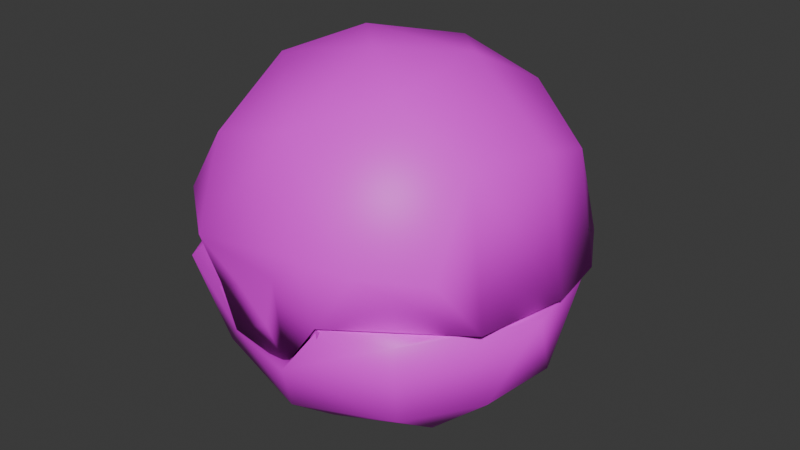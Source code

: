 # Source: item.blend  (saved by Blender 4.2.66; exported with 4.5.12 LTS)
import bpy
from mathutils import Matrix  # noqa: F401  (used for matrix-valued properties, if any)

bpy.ops.wm.read_factory_settings(use_empty=True)
scene = bpy.context.scene
scene.name = 'HealBall'

# ---- images (referenced by path relative to the original .blend; pixels are not part of the script)
import os
ASSET_DIR = os.environ.get("B2B_ASSET_DIR", "")  # directory of the original .blend (textures are referenced by path, not embedded)
HERE = os.path.dirname(os.path.abspath(__file__))  # packed textures are extracted next to this script under _unpacked/

def load_image(name, relpath, width, height, colorspace="sRGB"):
    """Load a texture the original file referenced (path relative to the .blend, or extracted next to this script)."""
    p = next((c for c in (os.path.join(HERE, relpath), os.path.join(ASSET_DIR, relpath)) if relpath and os.path.exists(c)), "")
    if p:
        img = bpy.data.images.load(p, check_existing=True)
        img.name = name
    else:  # same state as the original file: an image datablock whose file is absent (Cycles renders it pink)
        img = bpy.data.images.new(name, width, height)
        img.source = "FILE"
        img.filepath = "//" + (relpath or name)
    img.colorspace_settings.name = colorspace
    return img
img_it_ball_22_body1_png_001 = load_image('it_ball_22_Body1.png.001', 'it_ball_22_Body1.png', 1024, 1024, 'sRGB')

# ---- materials (node trees are filled in below, after node groups)
mat_item_material = bpy.data.materials.new('Item_Material')
mat_item_material.diffuse_color = (0.9626, 0.8825, 0.7174, 1.0)

# ---- material node trees
mat_item_material.use_nodes = True; mat_item_material.node_tree.nodes.clear()
_N = mat_item_material.node_tree.nodes; _L = mat_item_material.node_tree.links
n0 = _N.new('ShaderNodeBsdfPrincipled'); n0.name = 'Principled BSDF'; n0.location = (10, 300)
n1 = _N.new('ShaderNodeOutputMaterial'); n1.name = 'Material Output'; n1.location = (300, 300)
n2 = _N.new('ShaderNodeTexImage'); n2.name = 'Image Texture'; n2.location = (-280, 240)
n2.image = img_it_ball_22_body1_png_001
_L.new(n0.outputs[0], n1.inputs[0])
_L.new(n2.outputs[0], n0.inputs[0])
n1.is_active_output = True

# ---- world
world_world = bpy.data.worlds.new('World'); scene.world = world_world
world_world.use_nodes = True; world_world.node_tree.nodes.clear()
_N = world_world.node_tree.nodes; _L = world_world.node_tree.links
n0 = _N.new('ShaderNodeOutputWorld'); n0.name = 'World Output'; n0.location = (300, 300)
n1 = _N.new('ShaderNodeBackground'); n1.name = 'Background'; n1.location = (10, 300)
n1.inputs[0].default_value = (0.05088, 0.05088, 0.05088, 1.0)
_L.new(n1.outputs[0], n0.inputs[0])
n0.is_active_output = True
world_world.color = (0.05088, 0.05088, 0.05088)
world_world.sun_shadow_jitter_overblur = 0.0

# ---- meshes
me_healball = bpy.data.meshes.new('HealBall')
me_healball.from_pydata([(0.8186, -2.656, 2.518), (0.9415, -2.648, 2.824), (0.4959, -2.684, 2.827), (0.9031, -2.641, 2.838), (-0.9682, -2.669, 2.826), (0.4959, -2.684, 2.827), (1.922, -2.348, 2.819), (0.3672, -2.825, 2.066), (3.022, -0.5603, 2.821), (1.675, -1.951, 1.311), (2.742, 0.9888, 2.836), (2.009, 2.344, 2.826), (2.409, -0.8468, 1.331), (2.54, 0.4838, 1.312), (1.317, -0.6949, 0.3103), (-0.01836, -2.309, 1.026), (0.04174, 3.09, 2.825), (-1.662, -1.933, 1.286), (-0.07267, -1.384, 0.2829), (-1.115, -0.8038, 0.2927), (1.645, 2.007, 1.314), (-0.2713, 0.00218, -0.03464), (1.113, 1.034, 0.3481), (0.8408, 0.05943, 0.06257), (-0.01875, 2.599, 1.315), (-1.945, 2.398, 2.826), (-1.29, 2.227, 1.336), (-3.036, -0.478, 2.822), (-2.245, 1.292, 1.313), (-0.2823, 1.432, 0.3167), (-1.365, 0.4808, 0.3153), (-2.54, -0.4498, 1.31), (-0.6445, -2.673, 2.194), (-0.9184, -2.645, 2.836), (-1.967, -2.317, 2.817), (0.738, -2.818, 3.892), (-1.527, -2.003, 4.801), (1.047, -1.239, 5.642), (-0.01647, -2.159, 5.215), (1.48, -2.587, 3.781), (2.289, -1.925, 3.671), (2.159, -1.059, 4.981), (2.483, 0.2639, 4.832), (0.1361, -0.5907, 6.023), (1.06, 0.4627, 5.873), (2.328, 1.361, 4.496), (1.302, 1.715, 5.217), (-0.9368, 2.528, 4.498), (0.03151, 1.608, 5.659), (-2.538, 1.564, 3.958), (-2.303, -1.905, 3.693), (-0.7056, 0.2094, 6.003), (-1.585, 1.342, 5.323), (-1.49, -0.7352, 5.659), (-2.653, -0.4843, 4.494), (0.3771, -0.4549, 0.3761), (0.8807, 0.5249, 0.5282), (-0.5098, 0.8995, 0.5476), (-0.7463, -0.6107, 0.4868), (1.835, 1.074, 1.402), (-0.6719, 2.123, 1.409), (1.835, -1.044, 1.399), (-1.835, 1.074, 1.402), (0.0001594, -2.192, 1.486), (-1.835, -1.044, 1.399), (2.236, 0.01494, 1.531), (-1.112, -1.935, 1.537), (-2.236, 0.01494, 1.531), (1.118, 1.952, 1.534), (1.112, -1.935, 1.537), (7.569e-06, 2.826, 2.834), (2.337, -1.336, 2.828), (-2.723, 1.038, 2.837), (-2.337, -1.336, 2.828), (0.0, -0.004384, 5.685), (0.8843, 1.507, 5.11), (0.1574, -1.804, 5.069), (-1.303, 1.182, 5.094), (-1.318, -1.172, 5.093), (1.816, 0.1225, 5.062), (0.0, 2.176, 4.506), (1.752, 2.073, 2.891), (1.88, -1.214, 4.545), (2.663, 0.503, 2.882), (0.009636, 2.715, 2.89), (1.717, -2.098, 2.877), (0.3606, -2.772, 2.853), (2.543, -0.9247, 2.885), (-2.218, -0.2829, 4.547), (3.013, -0.0344, 2.912), (2.843, 1.004, 2.911), (2.686, -1.441, 2.872), (2.273, 2.012, 2.937), (0.9051, 2.922, 2.868), (1.193, 2.78, 3.856), (-0.492, 2.984, 2.922), (-1.476, 2.636, 2.915), (-2.686, 1.44, 2.878), (-3.013, 0.03169, 2.912), (-2.702, -1.416, 2.876), (-1.166, -2.797, 3.626), (-1.717, -2.098, 2.877), (-2.608, -0.772, 2.875), (-2.652, 0.5548, 2.888), (-1.737, 2.085, 2.891), (0.08248, -2.792, 2.653), (-0.4122, -2.795, 3.109), (0.2671, -2.8, 3.429), (-0.6118, -2.727, 2.269), (0.3732, -2.76, 2.115), (0.9317, -2.727, 2.904), (0.898, -2.656, 2.849), (-0.914, -2.689, 2.921), (-0.426, -2.763, 2.844)], [], [(0, 1, 2), (0, 5, 32), (5, 4, 32), (3, 7, 6), (6, 7, 9), (6, 9, 8), (8, 9, 12), (12, 13, 8), (8, 13, 10), (10, 13, 11), (9, 7, 15), (11, 13, 20), (9, 15, 18), (9, 18, 14), (9, 14, 12), (12, 14, 13), (11, 20, 16), (14, 18, 23), (15, 17, 18), (20, 24, 16), (13, 14, 22), (13, 22, 20), (14, 23, 22), (18, 19, 21), (21, 23, 18), (20, 22, 24), (22, 29, 24), (22, 23, 29), (23, 21, 29), (24, 25, 16), (24, 26, 25), (26, 28, 25), (25, 28, 72), (24, 29, 26), (72, 28, 27), (26, 29, 28), (28, 31, 27), (29, 30, 28), (27, 31, 34), (29, 21, 30), (28, 30, 31), (30, 19, 31), (30, 21, 19), (31, 17, 34), (31, 19, 17), (19, 18, 17), (17, 15, 32), (15, 7, 32), (32, 34, 17), (32, 33, 34), (100, 35, 38), (100, 38, 36), (35, 39, 38), (38, 39, 37), (38, 53, 36), (39, 41, 37), (39, 40, 41), (38, 43, 53), (40, 91, 41), (91, 89, 41), (41, 89, 42), (89, 90, 42), (38, 37, 43), (53, 43, 51), (41, 44, 37), (41, 42, 44), (37, 44, 43), (42, 90, 45), (45, 90, 92), (45, 92, 94), (42, 46, 44), (42, 45, 46), (45, 94, 46), (93, 95, 94), (94, 95, 47), (95, 96, 47), (46, 48, 44), (46, 94, 48), (94, 47, 48), (96, 49, 47), (44, 51, 43), (44, 48, 51), (48, 47, 52), (47, 49, 52), (97, 98, 49), (49, 98, 54), (98, 99, 54), (48, 52, 51), (49, 54, 52), (52, 54, 53), (52, 53, 51), (53, 54, 36), (54, 50, 36), (50, 100, 36), (54, 99, 50), (55, 56, 57), (55, 57, 58), (57, 56, 60), (55, 61, 56), (57, 62, 58), (58, 63, 55), (59, 68, 56), (59, 56, 65), (56, 61, 65), (56, 68, 60), (57, 60, 62), (63, 69, 55), (63, 58, 66), (58, 64, 66), (55, 69, 61), (58, 62, 67), (58, 67, 64), (59, 65, 10), (59, 10, 68), (63, 66, 33), (63, 3, 69), (63, 33, 3), (10, 70, 68), (60, 68, 70), (61, 71, 65), (61, 69, 71), (71, 10, 65), (71, 69, 3), (66, 73, 33), (66, 64, 73), (62, 72, 67), (62, 60, 72), (72, 60, 70), (64, 67, 73), (67, 72, 73), (33, 73, 34), (5, 3, 33), (73, 27, 34), (73, 72, 27), (3, 6, 71), (72, 70, 25), (6, 8, 71), (8, 10, 71), (70, 16, 25), (70, 11, 16), (11, 70, 10), (7, 0, 32), (7, 3, 0), (74, 75, 79), (74, 77, 75), (74, 79, 76), (74, 78, 77), (74, 76, 78), (77, 80, 75), (76, 79, 82), (79, 75, 81), (79, 81, 83), (79, 83, 82), (77, 78, 88), (80, 84, 75), (80, 77, 104), (80, 104, 84), (84, 81, 75), (76, 101, 78), (76, 82, 85), (76, 86, 101), (76, 85, 86), (83, 87, 82), (82, 87, 85), (78, 101, 88), (77, 103, 104), (77, 88, 103), (101, 102, 88), (88, 102, 103), (40, 39, 91), (92, 93, 94), (91, 39, 110), (35, 110, 39), (96, 97, 49), (50, 99, 100), (99, 112, 100), (86, 113, 101), (107, 110, 35), (107, 109, 110), (107, 105, 109), (35, 100, 107), (105, 108, 109), (100, 106, 107), (105, 106, 108), (106, 112, 108), (112, 106, 100), (106, 105, 107), (110, 111, 85), (110, 85, 91), (111, 86, 85), (85, 87, 91), (87, 83, 91), (83, 89, 91), (83, 90, 89), (83, 81, 90), (81, 92, 90), (81, 93, 92), (81, 84, 93), (84, 95, 93), (84, 96, 95), (84, 104, 96), (104, 97, 96), (104, 103, 97), (103, 98, 97), (103, 102, 98), (102, 99, 98), (102, 101, 99), (101, 112, 99), (101, 113, 112), (109, 108, 110), (108, 112, 110)])
me_healball.polygons.foreach_set('use_smooth', [True] * 211)
_k = set([(3, 7), (3, 33), (3, 71), (10, 70), (10, 71), (33, 73), (70, 72), (72, 73)])
me_healball.attributes.new('sharp_edge', 'BOOLEAN', 'EDGE').data.foreach_set('value', [ (min(e.vertices), max(e.vertices)) in _k for e in me_healball.edges])
_uv = me_healball.uv_layers.new(name='Float2')
_uv.uv.foreach_set('vector', [0.4573, 0.6828, 0.4787, 0.6725, 0.4788, 0.7088, 0.4572, 0.683, 0.4788, 0.7088, 0.4455, 0.7962, 0.4788, 0.7088, 0.4788, 0.828, 0.4455, 0.7962, 0.4616, 0.8208, 0.4269, 0.7708, 0.4208, 0.8937, 0.4208, 0.8937, 0.4269, 0.7708, 0.3484, 0.8352, 0.4208, 0.8937, 0.3484, 0.8352, 0.2875, 0.9715, 0.2875, 0.9715, 0.3484, 0.8352, 0.2935, 0.8749, 0.2935, 0.8749, 0.2243, 0.8793, 0.2875, 0.9715, 0.2875, 0.9715, 0.2243, 0.8793, 0.1684, 0.9649, 0.1684, 0.9649, 0.2243, 0.8793, 0.0746, 0.8955, 0.3484, 0.8352, 0.4269, 0.7708, 0.3616, 0.7476, 0.0746, 0.8955, 0.2243, 0.8793, 0.1459, 0.8343, 0.3484, 0.8352, 0.3616, 0.7476, 0.3072, 0.7451, 0.3484, 0.8352, 0.3072, 0.7451, 0.2807, 0.8097, 0.3484, 0.8352, 0.2807, 0.8097, 0.2935, 0.8749, 0.2935, 0.8749, 0.2807, 0.8097, 0.2243, 0.8793, 0.0746, 0.8955, 0.1459, 0.8343, 0.0209, 0.7505, 0.2807, 0.8097, 0.3072, 0.7451, 0.2466, 0.7807, 0.3616, 0.7476, 0.3479, 0.6639, 0.3072, 0.7451, 0.1459, 0.8343, 0.1148, 0.7495, 0.0209, 0.7505, 0.2243, 0.8793, 0.2807, 0.8097, 0.2028, 0.7987, 0.2243, 0.8793, 0.2028, 0.7987, 0.1459, 0.8343, 0.2807, 0.8097, 0.2466, 0.7807, 0.2028, 0.7987, 0.3072, 0.7451, 0.2804, 0.7012, 0.2474, 0.7392, 0.2474, 0.7392, 0.2466, 0.7807, 0.3072, 0.7451, 0.1459, 0.8343, 0.2028, 0.7987, 0.1148, 0.7495, 0.2028, 0.7987, 0.1877, 0.7388, 0.1148, 0.7495, 0.2028, 0.7987, 0.2466, 0.7807, 0.1877, 0.7388, 0.2466, 0.7807, 0.2474, 0.7392, 0.1877, 0.7388, 0.1148, 0.7495, 0.07283, 0.6048, 0.0209, 0.7505, 0.1148, 0.7495, 0.1304, 0.6826, 0.07283, 0.6048, 0.1304, 0.6826, 0.1805, 0.6349, 0.07283, 0.6048, 0.07283, 0.6048, 0.1805, 0.6349, 0.1684, 0.5334, 0.1148, 0.7495, 0.1877, 0.7388, 0.1304, 0.6826, 0.1684, 0.5334, 0.1805, 0.6349, 0.2848, 0.5262, 0.1304, 0.6826, 0.1877, 0.7388, 0.1805, 0.6349, 0.1805, 0.6349, 0.2695, 0.6189, 0.2848, 0.5262, 0.1877, 0.7388, 0.2263, 0.6927, 0.1805, 0.6349, 0.2848, 0.5262, 0.2695, 0.6189, 0.4184, 0.6018, 0.1877, 0.7388, 0.2474, 0.7392, 0.2263, 0.6927, 0.1805, 0.6349, 0.2263, 0.6927, 0.2695, 0.6189, 0.2263, 0.6927, 0.2804, 0.7012, 0.2695, 0.6189, 0.2263, 0.6927, 0.2474, 0.7392, 0.2804, 0.7012, 0.2695, 0.6189, 0.3479, 0.6639, 0.4184, 0.6018, 0.2695, 0.6189, 0.2804, 0.7012, 0.3479, 0.6639, 0.2804, 0.7012, 0.3072, 0.7451, 0.3479, 0.6639, 0.3479, 0.6639, 0.3616, 0.7476, 0.4322, 0.7047, 0.3616, 0.7476, 0.4269, 0.7708, 0.4322, 0.7047, 0.4322, 0.7047, 0.4184, 0.6018, 0.3479, 0.6639, 0.4322, 0.7047, 0.4605, 0.6733, 0.4184, 0.6018, 0.439, 0.178, 0.4357, 0.2957, 0.3545, 0.2537, 0.439, 0.178, 0.3545, 0.2537, 0.3537, 0.1796, 0.4357, 0.2957, 0.4213, 0.3515, 0.3545, 0.2537, 0.3545, 0.2537, 0.4213, 0.3515, 0.3072, 0.2984, 0.3545, 0.2537, 0.2835, 0.1898, 0.3537, 0.1796, 0.4213, 0.3515, 0.3075, 0.3601, 0.3072, 0.2984, 0.4213, 0.3515, 0.3832, 0.4094, 0.3075, 0.3601, 0.3545, 0.2537, 0.2764, 0.2593, 0.2835, 0.1898, 0.3832, 0.4094, 0.3288, 0.4624, 0.3075, 0.3601, 0.3288, 0.4624, 0.2533, 0.4752, 0.3075, 0.3601, 0.3075, 0.3601, 0.2533, 0.4752, 0.2454, 0.3796, 0.2533, 0.4752, 0.1777, 0.4624, 0.2454, 0.3796, 0.3545, 0.2537, 0.3072, 0.2984, 0.2764, 0.2593, 0.2835, 0.1898, 0.2764, 0.2593, 0.2456, 0.2268, 0.3075, 0.3601, 0.2367, 0.2983, 0.3072, 0.2984, 0.3075, 0.3601, 0.2454, 0.3796, 0.2367, 0.2983, 0.3072, 0.2984, 0.2367, 0.2983, 0.2764, 0.2593, 0.2454, 0.3796, 0.1777, 0.4624, 0.1804, 0.3808, 0.1804, 0.3808, 0.1777, 0.4624, 0.1132, 0.4218, 0.1804, 0.3808, 0.1132, 0.4218, 0.08503, 0.3343, 0.2454, 0.3796, 0.1728, 0.3181, 0.2367, 0.2983, 0.2454, 0.3796, 0.1804, 0.3808, 0.1728, 0.3181, 0.1804, 0.3808, 0.08503, 0.3343, 0.1728, 0.3181, 0.03688, 0.2931, 0.03751, 0.2169, 0.08503, 0.3343, 0.08503, 0.3343, 0.03751, 0.2169, 0.116, 0.2056, 0.03751, 0.2169, 0.06103, 0.144, 0.116, 0.2056, 0.1728, 0.3181, 0.184, 0.2579, 0.2367, 0.2983, 0.1728, 0.3181, 0.08503, 0.3343, 0.184, 0.2579, 0.08503, 0.3343, 0.116, 0.2056, 0.184, 0.2579, 0.06103, 0.144, 0.1523, 0.1063, 0.116, 0.2056, 0.2367, 0.2983, 0.2456, 0.2268, 0.2764, 0.2593, 0.2367, 0.2983, 0.184, 0.2579, 0.2456, 0.2268, 0.184, 0.2579, 0.116, 0.2056, 0.1915, 0.1837, 0.116, 0.2056, 0.1523, 0.1063, 0.1915, 0.1837, 0.1775, 0.04715, 0.2531, 0.03436, 0.1523, 0.1063, 0.1523, 0.1063, 0.2531, 0.03436, 0.2785, 0.1115, 0.2531, 0.03436, 0.3286, 0.04731, 0.2785, 0.1115, 0.184, 0.2579, 0.1915, 0.1837, 0.2456, 0.2268, 0.1523, 0.1063, 0.2785, 0.1115, 0.1915, 0.1837, 0.1915, 0.1837, 0.2785, 0.1115, 0.2835, 0.1898, 0.1915, 0.1837, 0.2835, 0.1898, 0.2456, 0.2268, 0.2835, 0.1898, 0.2785, 0.1115, 0.3537, 0.1796, 0.2785, 0.1115, 0.3818, 0.1011, 0.3537, 0.1796, 0.3818, 0.1011, 0.439, 0.178, 0.3537, 0.1796, 0.2785, 0.1115, 0.3286, 0.04731, 0.3818, 0.1011, 0.7934, 0.7881, 0.756, 0.8067, 0.7398, 0.7536, 0.7934, 0.7881, 0.7398, 0.7536, 0.7975, 0.745, 0.7398, 0.7536, 0.756, 0.8067, 0.6705, 0.7397, 0.7934, 0.7881, 0.829, 0.8658, 0.756, 0.8067, 0.7398, 0.7536, 0.7205, 0.6805, 0.7975, 0.745, 0.7975, 0.745, 0.8887, 0.7725, 0.7934, 0.7881, 0.7217, 0.8665, 0.6733, 0.8324, 0.756, 0.8067, 0.7217, 0.8665, 0.756, 0.8067, 0.7754, 0.8906, 0.756, 0.8067, 0.829, 0.8658, 0.7754, 0.8906, 0.756, 0.8067, 0.6733, 0.8324, 0.6705, 0.7397, 0.7398, 0.7536, 0.6705, 0.7397, 0.7205, 0.6805, 0.8887, 0.7725, 0.8774, 0.8317, 0.7934, 0.7881, 0.8887, 0.7725, 0.7975, 0.745, 0.8768, 0.7135, 0.7975, 0.745, 0.8279, 0.6798, 0.8768, 0.7135, 0.7934, 0.7881, 0.8774, 0.8317, 0.829, 0.8658, 0.7975, 0.745, 0.7205, 0.6805, 0.7742, 0.6557, 0.7975, 0.745, 0.7742, 0.6557, 0.8279, 0.6798, 0.7217, 0.8665, 0.7754, 0.8906, 0.6425, 0.9242, 0.7217, 0.8665, 0.6425, 0.9242, 0.6733, 0.8324, 0.8887, 0.7725, 0.8768, 0.7135, 0.9551, 0.697, 0.8887, 0.7725, 0.955, 0.8493, 0.8774, 0.8317, 0.8887, 0.7725, 0.9551, 0.697, 0.955, 0.8493, 0.6425, 0.9242, 0.5904, 0.7732, 0.6733, 0.8324, 0.6705, 0.7397, 0.6733, 0.8324, 0.5904, 0.7732, 0.829, 0.8658, 0.873, 0.9433, 0.7754, 0.8906, 0.829, 0.8658, 0.8774, 0.8317, 0.873, 0.9433, 0.873, 0.9433, 0.6425, 0.9242, 0.7754, 0.8906, 0.873, 0.9433, 0.8774, 0.8317, 0.955, 0.8493, 0.8768, 0.7135, 0.873, 0.603, 0.9551, 0.697, 0.8768, 0.7135, 0.8279, 0.6798, 0.873, 0.603, 0.7205, 0.6805, 0.639, 0.6236, 0.7742, 0.6557, 0.7205, 0.6805, 0.6705, 0.7397, 0.639, 0.6236, 0.639, 0.6236, 0.6705, 0.7397, 0.5904, 0.7732, 0.8279, 0.6798, 0.7742, 0.6557, 0.873, 0.603, 0.7742, 0.6557, 0.639, 0.6236, 0.873, 0.603, 0.5478, 0.8561, 0.5012, 0.9203, 0.5482, 0.893, 0.5482, 0.8054, 0.5498, 0.7895, 0.5478, 0.8561, 0.5012, 0.9203, 0.5482, 0.9619, 0.5482, 0.893, 0.5012, 0.9203, 0.5571, 0.9485, 0.5482, 0.9619, 0.5498, 0.7895, 0.5482, 0.7533, 0.5012, 0.7244, 0.5571, 0.9485, 0.5012, 0.8224, 0.5482, 0.8913, 0.5482, 0.7533, 0.5482, 0.684, 0.5012, 0.7244, 0.5482, 0.684, 0.5545, 0.6972, 0.5012, 0.7244, 0.5012, 0.8224, 0.5482, 0.8218, 0.5482, 0.8913, 0.5012, 0.8224, 0.5482, 0.7523, 0.5482, 0.8218, 0.5482, 0.7523, 0.5012, 0.8224, 0.5545, 0.6972, 0.5489, 0.263, 0.5553, 0.2184, 0.5546, 0.3136, 0.5489, 0.263, 0.5556, 0.2096, 0.5553, 0.2184, 0.7752, 0.2254, 0.7988, 0.299, 0.7238, 0.2906, 0.7752, 0.2254, 0.853, 0.217, 0.7988, 0.299, 0.7752, 0.2254, 0.7238, 0.2906, 0.7081, 0.179, 0.7752, 0.2254, 0.7749, 0.1465, 0.853, 0.217, 0.7752, 0.2254, 0.7081, 0.179, 0.7749, 0.1465, 0.853, 0.217, 0.8618, 0.299, 0.7988, 0.299, 0.7081, 0.179, 0.7238, 0.2906, 0.6693, 0.2579, 0.7238, 0.2906, 0.7988, 0.299, 0.8094, 0.4198, 0.7238, 0.2906, 0.8094, 0.4198, 0.6765, 0.3963, 0.7238, 0.2906, 0.6765, 0.3963, 0.6693, 0.2579, 0.853, 0.217, 0.7749, 0.1465, 0.8355, 0.1325, 0.8618, 0.299, 0.9263, 0.3524, 0.7988, 0.299, 0.8618, 0.299, 0.853, 0.217, 0.9726, 0.2255, 0.8618, 0.299, 0.9726, 0.2255, 0.9263, 0.3524, 0.9263, 0.3524, 0.8094, 0.4198, 0.7988, 0.299, 0.7081, 0.179, 0.741, 0.03106, 0.7749, 0.1465, 0.7081, 0.179, 0.6693, 0.2579, 0.5778, 0.2254, 0.7081, 0.179, 0.623, 0.09767, 0.741, 0.03106, 0.7081, 0.179, 0.5778, 0.2254, 0.623, 0.09767, 0.6765, 0.3963, 0.6016, 0.3256, 0.6693, 0.2579, 0.6693, 0.2579, 0.6016, 0.3256, 0.5778, 0.2254, 0.7749, 0.1465, 0.741, 0.03106, 0.8355, 0.1325, 0.853, 0.217, 0.9264, 0.09863, 0.9726, 0.2255, 0.853, 0.217, 0.8355, 0.1325, 0.9264, 0.09863, 0.741, 0.03106, 0.8438, 0.03714, 0.8355, 0.1325, 0.8355, 0.1325, 0.8438, 0.03714, 0.9264, 0.09863, 0.9177, 0.5527, 0.9489, 0.5489, 0.8987, 0.5176, 0.7928, 0.5207, 0.7411, 0.5163, 0.7616, 0.5521, 0.8987, 0.5176, 0.9489, 0.5489, 0.9659, 0.5131, 0.9665, 0.5447, 0.9659, 0.5131, 0.9489, 0.5489, 0.7303, 0.5191, 0.7805, 0.5178, 0.7616, 0.5528, 0.8864, 0.5527, 0.8677, 0.5175, 0.9262, 0.5468, 0.8677, 0.5175, 0.9347, 0.5131, 0.9262, 0.5468, 0.9751, 0.4707, 0.9488, 0.4493, 0.9002, 0.4511, 0.5625, 0.5283, 0.6695, 0.4671, 0.6135, 0.5928, 0.5625, 0.5283, 0.583, 0.3869, 0.6695, 0.4671, 0.5625, 0.5283, 0.541, 0.4525, 0.583, 0.3869, 0.6135, 0.5928, 0.4625, 0.5916, 0.5625, 0.5283, 0.541, 0.4525, 0.4533, 0.4024, 0.583, 0.3869, 0.4625, 0.5916, 0.4891, 0.4986, 0.5625, 0.5283, 0.541, 0.4525, 0.4891, 0.4986, 0.4533, 0.4024, 0.4891, 0.4986, 0.4086, 0.467, 0.4533, 0.4024, 0.4086, 0.467, 0.4891, 0.4986, 0.4625, 0.5916, 0.4982, 0.5063, 0.5497, 0.4641, 0.5598, 0.5284, 0.5008, 0.9274, 0.5226, 0.9279, 0.5476, 0.8859, 0.5008, 0.9274, 0.5476, 0.8859, 0.5008, 0.8478, 0.5226, 0.9279, 0.5453, 0.9272, 0.5476, 0.8859, 0.5476, 0.8859, 0.5476, 0.8333, 0.5008, 0.8478, 0.5476, 0.8333, 0.5476, 0.7795, 0.5008, 0.8478, 0.5476, 0.7795, 0.5008, 0.7964, 0.5008, 0.8478, 0.5476, 0.7795, 0.5008, 0.7595, 0.5008, 0.7964, 0.5476, 0.7795, 0.5476, 0.7071, 0.5008, 0.7595, 0.5476, 0.7071, 0.5008, 0.7225, 0.5008, 0.7595, 0.5476, 0.7071, 0.5008, 0.6613, 0.5008, 0.7225, 0.5476, 0.7071, 0.5476, 0.6642, 0.5008, 0.6613, 0.5476, 0.6642, 0.5009, 0.6856, 0.5008, 0.6613, 0.5476, 0.6642, 0.5008, 0.7225, 0.5009, 0.6856, 0.5476, 0.6642, 0.5476, 0.738, 0.5008, 0.7225, 0.5476, 0.738, 0.5008, 0.7819, 0.5008, 0.7225, 0.5476, 0.738, 0.5476, 0.7964, 0.5008, 0.7819, 0.5476, 0.7964, 0.5008, 0.8333, 0.5008, 0.7819, 0.5476, 0.7964, 0.5476, 0.8522, 0.5008, 0.8333, 0.5476, 0.8522, 0.5009, 0.8851, 0.5008, 0.8333, 0.5476, 0.8522, 0.5476, 0.9228, 0.5009, 0.8851, 0.5476, 0.9228, 0.5058, 0.9645, 0.5009, 0.8851, 0.5476, 0.9228, 0.5453, 0.9641, 0.5058, 0.9645, 0.8019, 0.661, 0.7311, 0.6897, 0.8531, 0.8075, 0.7311, 0.6897, 0.6971, 0.8053, 0.8531, 0.8075])
me_healball.materials.append(mat_item_material)
me_healball.update()
me_healball.normals_split_custom_set([tuple(v) for v in zip(*[iter([0.03588, -0.999, -0.02571, 0.08115, -0.9967, -0.003739, 0.01932, -0.9974, -0.06972, -0.7758, 0.5754, 0.2589, 0.03698, -0.9989, -0.02812, -0.19, -0.9651, -0.1801, 0.03698, -0.9989, -0.02812, -0.03699, -0.9993, 0.002296, -0.19, -0.9651, -0.1801, 0.2728, -0.9324, 0.2372, 0.06461, -0.9942, -0.08593, 0.5498, -0.6518, 0.5224, 0.5498, -0.6518, 0.5224, 0.06461, -0.9942, -0.08593, 0.5432, -0.6528, -0.528, 0.5498, -0.6518, 0.5224, 0.5432, -0.6528, -0.528, 0.8376, -0.1742, 0.5178, 0.8376, -0.1742, 0.5178, 0.5432, -0.6528, -0.528, 0.8036, -0.3072, -0.5097, 0.8036, -0.3072, -0.5097, 0.8298, 0.1847, -0.5266, 0.8376, -0.1742, 0.5178, 0.8376, -0.1742, 0.5178, 0.8298, 0.1847, -0.5266, 0.9343, 0.3537, 0.04344, 0.9343, 0.3537, 0.04344, 0.8298, 0.1847, -0.5266, 0.5635, 0.6485, 0.5118, 0.5432, -0.6528, -0.528, 0.06461, -0.9942, -0.08593, -0.01567, -0.7764, -0.6301, 0.5635, 0.6485, 0.5118, 0.8298, 0.1847, -0.5266, 0.5343, 0.6614, -0.5264, 0.5432, -0.6528, -0.528, -0.01567, -0.7764, -0.6301, -0.009081, -0.472, -0.8815, 0.5432, -0.6528, -0.528, -0.009081, -0.472, -0.8815, 0.4394, -0.2419, -0.8651, 0.5432, -0.6528, -0.528, 0.4394, -0.2419, -0.8651, 0.8036, -0.3072, -0.5097, 0.8036, -0.3072, -0.5097, 0.4394, -0.2419, -0.8651, 0.8298, 0.1847, -0.5266, 0.5635, 0.6485, 0.5118, 0.5343, 0.6614, -0.5264, 0.01364, 0.8624, 0.506, 0.4394, -0.2419, -0.8651, -0.009081, -0.472, -0.8815, 0.2747, 0.03248, -0.961, -0.01567, -0.7764, -0.6301, -0.5476, -0.6462, -0.5315, -0.009081, -0.472, -0.8815, 0.5343, 0.6614, -0.5264, 0.0139, 0.8501, -0.5265, 0.01364, 0.8624, 0.506, 0.8298, 0.1847, -0.5266, 0.4394, -0.2419, -0.8651, 0.3713, 0.3518, -0.8593, 0.8298, 0.1847, -0.5266, 0.3713, 0.3518, -0.8593, 0.5343, 0.6614, -0.5264, 0.4394, -0.2419, -0.8651, 0.2747, 0.03248, -0.961, 0.3713, 0.3518, -0.8593, -0.009081, -0.472, -0.8815, -0.3983, -0.284, -0.8722, -0.0795, 0.006324, -0.9968, -0.0795, 0.006324, -0.9968, 0.2747, 0.03248, -0.961, -0.009081, -0.472, -0.8815, 0.5343, 0.6614, -0.5264, 0.3713, 0.3518, -0.8593, 0.0139, 0.8501, -0.5265, 0.3713, 0.3518, -0.8593, -0.09498, 0.4761, -0.8743, 0.0139, 0.8501, -0.5265, 0.3713, 0.3518, -0.8593, 0.2747, 0.03248, -0.961, -0.09498, 0.4761, -0.8743, 0.2747, 0.03248, -0.961, -0.0795, 0.006324, -0.9968, -0.09498, 0.4761, -0.8743, 0.0139, 0.8501, -0.5265, -0.5312, 0.6687, 0.5202, 0.01364, 0.8624, 0.506, 0.0139, 0.8501, -0.5265, -0.4145, 0.7398, -0.5299, -0.5312, 0.6687, 0.5202, -0.4145, 0.7398, -0.5299, -0.7502, 0.3999, -0.5266, -0.5312, 0.6687, 0.5202, -0.5312, 0.6687, 0.5202, -0.7502, 0.3999, -0.5266, -0.9425, 0.3313, 0.04407, 0.0139, 0.8501, -0.5265, -0.09498, 0.4761, -0.8743, -0.4145, 0.7398, -0.5299, -0.9425, 0.3313, 0.04407, -0.7502, 0.3999, -0.5266, -0.8497, -0.1416, 0.5079, -0.4145, 0.7398, -0.5299, -0.09498, 0.4761, -0.8743, -0.7502, 0.3999, -0.5266, -0.7502, 0.3999, -0.5266, -0.8351, -0.1572, -0.5272, -0.8497, -0.1416, 0.5079, -0.09498, 0.4761, -0.8743, -0.469, 0.1772, -0.8652, -0.7502, 0.3999, -0.5266, -0.8497, -0.1416, 0.5079, -0.8351, -0.1572, -0.5272, -0.5597, -0.6533, 0.5098, -0.09498, 0.4761, -0.8743, -0.0795, 0.006324, -0.9968, -0.469, 0.1772, -0.8652, -0.7502, 0.3999, -0.5266, -0.469, 0.1772, -0.8652, -0.8351, -0.1572, -0.5272, -0.469, 0.1772, -0.8652, -0.3983, -0.284, -0.8722, -0.8351, -0.1572, -0.5272, -0.469, 0.1772, -0.8652, -0.0795, 0.006324, -0.9968, -0.3983, -0.284, -0.8722, -0.8351, -0.1572, -0.5272, -0.5476, -0.6462, -0.5315, -0.5597, -0.6533, 0.5098, -0.8351, -0.1572, -0.5272, -0.3983, -0.284, -0.8722, -0.5476, -0.6462, -0.5315, -0.3983, -0.284, -0.8722, -0.009081, -0.472, -0.8815, -0.5476, -0.6462, -0.5315, -0.5476, -0.6462, -0.5315, -0.01567, -0.7764, -0.6301, -0.19, -0.9651, -0.1801, -0.01567, -0.7764, -0.6301, 0.06461, -0.9942, -0.08593, -0.19, -0.9651, -0.1801, -0.19, -0.9651, -0.1801, -0.5597, -0.6533, 0.5098, -0.5476, -0.6462, -0.5315, -0.19, -0.9651, -0.1801, -0.2983, -0.9443, 0.1392, -0.5597, -0.6533, 0.5098, -0.3546, -0.931, 0.08691, 0.1682, -0.9503, 0.2622, 0.007699, -0.7156, 0.6984, -0.3546, -0.931, 0.08691, 0.007699, -0.7156, 0.6984, -0.4876, -0.6448, 0.5887, 0.1682, -0.9503, 0.2622, 0.4992, -0.8419, 0.2049, 0.007699, -0.7156, 0.6984, 0.007699, -0.7156, 0.6984, 0.4992, -0.8419, 0.2049, 0.3551, -0.4309, 0.8296, 0.007699, -0.7156, 0.6984, -0.4929, -0.2351, 0.8377, -0.4876, -0.6448, 0.5887, 0.4992, -0.8419, 0.2049, 0.7162, -0.352, 0.6026, 0.3551, -0.4309, 0.8296, 0.4992, -0.8419, 0.2049, 0.7619, -0.6212, 0.1833, 0.7162, -0.352, 0.6026, 0.007699, -0.7156, 0.6984, 0.03215, -0.2107, 0.977, -0.4929, -0.2351, 0.8377, 0.7619, -0.6212, 0.1833, 0.7263, -0.3517, -0.5906, 0.7162, -0.352, 0.6026, 0.7263, -0.3517, -0.5906, 0.8526, -0.03291, -0.5215, 0.7162, -0.352, 0.6026, 0.7162, -0.352, 0.6026, 0.8526, -0.03291, -0.5215, 0.8288, 0.06174, 0.5561, 0.8526, -0.03291, -0.5215, 0.7848, 0.266, -0.5597, 0.8288, 0.06174, 0.5561, 0.007699, -0.7156, 0.6984, 0.3551, -0.4309, 0.8296, 0.03215, -0.2107, 0.977, -0.4929, -0.2351, 0.8377, 0.03215, -0.2107, 0.977, -0.2255, 0.09925, 0.9692, 0.7162, -0.352, 0.6026, 0.3612, 0.139, 0.9221, 0.3551, -0.4309, 0.8296, 0.7162, -0.352, 0.6026, 0.8288, 0.06174, 0.5561, 0.3612, 0.139, 0.9221, 0.3551, -0.4309, 0.8296, 0.3612, 0.139, 0.9221, 0.03215, -0.2107, 0.977, 0.8288, 0.06174, 0.5561, 0.7848, 0.266, -0.5597, 0.7754, 0.4455, 0.4474, 0.7754, 0.4455, 0.4474, 0.7848, 0.266, -0.5597, 0.6401, 0.5474, -0.5391, 0.7754, 0.4455, 0.4474, 0.6401, 0.5474, -0.5391, 0.3569, 0.8841, 0.3016, 0.8288, 0.06174, 0.5561, 0.4135, 0.5762, 0.705, 0.3612, 0.139, 0.9221, 0.8288, 0.06174, 0.5561, 0.7754, 0.4455, 0.4474, 0.4135, 0.5762, 0.705, 0.7754, 0.4455, 0.4474, 0.3569, 0.8841, 0.3016, 0.4135, 0.5762, 0.705, 0.1985, 0.7369, -0.6462, -0.1272, 0.8265, -0.5483, 0.3569, 0.8841, 0.3016, 0.3569, 0.8841, 0.3016, -0.1272, 0.8265, -0.5483, -0.2741, 0.8412, 0.4661, -0.1272, 0.8265, -0.5483, -0.4118, 0.7105, -0.5707, -0.2741, 0.8412, 0.4661, 0.4135, 0.5762, 0.705, 0.004476, 0.5491, 0.8357, 0.3612, 0.139, 0.9221, 0.4135, 0.5762, 0.705, 0.3569, 0.8841, 0.3016, 0.004476, 0.5491, 0.8357, 0.3569, 0.8841, 0.3016, -0.2741, 0.8412, 0.4661, 0.004476, 0.5491, 0.8357, -0.4118, 0.7105, -0.5707, -0.814, 0.4867, 0.317, -0.2741, 0.8412, 0.4661, 0.3612, 0.139, 0.9221, -0.2255, 0.09925, 0.9692, 0.03215, -0.2107, 0.977, 0.3612, 0.139, 0.9221, 0.004476, 0.5491, 0.8357, -0.2255, 0.09925, 0.9692, 0.004476, 0.5491, 0.8357, -0.2741, 0.8412, 0.4661, -0.5352, 0.4088, 0.7392, -0.2741, 0.8412, 0.4661, -0.814, 0.4867, 0.317, -0.5352, 0.4088, 0.7392, -0.6862, 0.3584, -0.633, -0.8321, 0.009719, -0.5546, -0.814, 0.4867, 0.317, -0.814, 0.4867, 0.317, -0.8321, 0.009719, -0.5546, -0.8714, -0.1259, 0.4742, -0.8321, 0.009719, -0.5546, -0.7085, -0.3673, -0.6026, -0.8714, -0.1259, 0.4742, 0.004476, 0.5491, 0.8357, -0.5352, 0.4088, 0.7392, -0.2255, 0.09925, 0.9692, -0.814, 0.4867, 0.317, -0.8714, -0.1259, 0.4742, -0.5352, 0.4088, 0.7392, -0.5352, 0.4088, 0.7392, -0.8714, -0.1259, 0.4742, -0.4929, -0.2351, 0.8377, -0.5352, 0.4088, 0.7392, -0.4929, -0.2351, 0.8377, -0.2255, 0.09925, 0.9692, -0.4929, -0.2351, 0.8377, -0.8714, -0.1259, 0.4742, -0.4876, -0.6448, 0.5887, -0.8714, -0.1259, 0.4742, -0.7519, -0.6353, 0.1765, -0.4876, -0.6448, 0.5887, -0.7519, -0.6353, 0.1765, -0.3546, -0.931, 0.08691, -0.4876, -0.6448, 0.5887, -0.8714, -0.1259, 0.4742, -0.7085, -0.3673, -0.6026, -0.7519, -0.6353, 0.1765, -0.176, 0.221, 0.9593, -0.3422, -0.2223, 0.9129, 0.1916, -0.3493, 0.9172, -0.176, 0.221, 0.9593, 0.1916, -0.3493, 0.9172, 0.3042, 0.2343, 0.9233, 0.1916, -0.3493, 0.9172, -0.3422, -0.2223, 0.9129, 0.2652, -0.7754, 0.5731, -0.176, 0.221, 0.9593, -0.6738, 0.3857, 0.6303, -0.3422, -0.2223, 0.9129, 0.1916, -0.3493, 0.9172, 0.6454, -0.4152, 0.6412, 0.3042, 0.2343, 0.9233, 0.3042, 0.2343, 0.9233, -0.004702, 0.7823, 0.6229, -0.176, 0.221, 0.9593, -0.6625, -0.4059, 0.6296, -0.4071, -0.7488, 0.5231, -0.3422, -0.2223, 0.9129, -0.6625, -0.4059, 0.6296, -0.3422, -0.2223, 0.9129, -0.8175, 0.04318, 0.5743, -0.3422, -0.2223, 0.9129, -0.6738, 0.3857, 0.6303, -0.8175, 0.04318, 0.5743, -0.3422, -0.2223, 0.9129, -0.4071, -0.7488, 0.5231, 0.2652, -0.7754, 0.5731, 0.1916, -0.3493, 0.9172, 0.2652, -0.7754, 0.5731, 0.6454, -0.4152, 0.6412, -0.004702, 0.7823, 0.6229, -0.4266, 0.6883, 0.5867, -0.176, 0.221, 0.9593, -0.004702, 0.7823, 0.6229, 0.3042, 0.2343, 0.9233, 0.4292, 0.6988, 0.5722, 0.3042, 0.2343, 0.9233, 0.6952, 0.3934, 0.6017, 0.4292, 0.6988, 0.5722, -0.176, 0.221, 0.9593, -0.4266, 0.6883, 0.5867, -0.6738, 0.3857, 0.6303, 0.3042, 0.2343, 0.9233, 0.6454, -0.4152, 0.6412, 0.8143, 0.02841, 0.5797, 0.3042, 0.2343, 0.9233, 0.8143, 0.02841, 0.5797, 0.6952, 0.3934, 0.6017, -0.6625, -0.4059, 0.6296, -0.8175, 0.04318, 0.5743, -0.8754, -0.345, 0.3385, -0.6625, -0.4059, 0.6296, -0.8754, -0.345, 0.3385, -0.4071, -0.7488, 0.5231, -0.004702, 0.7823, 0.6229, 0.4292, 0.6988, 0.5722, 0.3294, 0.8749, 0.355, -0.004702, 0.7823, 0.6229, -0.3276, 0.8773, 0.3508, -0.4266, 0.6883, 0.5867, -0.004702, 0.7823, 0.6229, 0.3294, 0.8749, 0.355, -0.3276, 0.8773, 0.3508, -0.8754, -0.345, 0.3385, 0.001564, -0.957, 0.2902, -0.4071, -0.7488, 0.5231, 0.2652, -0.7754, 0.5731, -0.4071, -0.7488, 0.5231, 0.001564, -0.957, 0.2902, -0.6738, 0.3857, 0.6303, -0.8248, 0.4637, 0.3237, -0.8175, 0.04318, 0.5743, -0.6738, 0.3857, 0.6303, -0.4266, 0.6883, 0.5867, -0.8248, 0.4637, 0.3237, -0.8248, 0.4637, 0.3237, -0.8754, -0.345, 0.3385, -0.8175, 0.04318, 0.5743, -0.8248, 0.4637, 0.3237, -0.4266, 0.6883, 0.5867, -0.3276, 0.8773, 0.3508, 0.4292, 0.6988, 0.5722, 0.8273, 0.4597, 0.3228, 0.3294, 0.8749, 0.355, 0.4292, 0.6988, 0.5722, 0.6952, 0.3934, 0.6017, 0.8273, 0.4597, 0.3228, 0.6454, -0.4152, 0.6412, 0.8612, -0.3672, 0.3516, 0.8143, 0.02841, 0.5797, 0.6454, -0.4152, 0.6412, 0.2652, -0.7754, 0.5731, 0.8612, -0.3672, 0.3516, 0.8612, -0.3672, 0.3516, 0.2652, -0.7754, 0.5731, 0.001564, -0.957, 0.2902, 0.6952, 0.3934, 0.6017, 0.8143, 0.02841, 0.5797, 0.8273, 0.4597, 0.3228, 0.8143, 0.02841, 0.5797, 0.8612, -0.3672, 0.3516, 0.8273, 0.4597, 0.3228, -0.2983, -0.9443, 0.1392, -0.03903, -0.02492, 0.9989, -0.5597, -0.6533, 0.5098, -0.0001298, -0.2473, 0.9689, -0.0001298, -0.2473, 0.9689, -0.0001298, -0.2473, 0.9689, -0.03903, -0.02492, 0.9989, -0.8497, -0.1416, 0.5079, -0.5597, -0.6533, 0.5098, -0.03903, -0.02492, 0.9989, -0.9425, 0.3313, 0.04407, -0.8497, -0.1416, 0.5079, 0.2728, -0.9324, 0.2372, 0.5498, -0.6518, 0.5224, 0.03319, -0.02119, 0.9992, -0.9425, 0.3313, 0.04407, -0.0009796, 0.03042, 0.9995, -0.5312, 0.6687, 0.5202, 0.5498, -0.6518, 0.5224, 0.8376, -0.1742, 0.5178, 0.03319, -0.02119, 0.9992, 0.8376, -0.1742, 0.5178, 0.9343, 0.3537, 0.04344, 0.03319, -0.02119, 0.9992, -0.0009796, 0.03042, 0.9995, 0.01364, 0.8624, 0.506, -0.5312, 0.6687, 0.5202, -0.0009796, 0.03042, 0.9995, 0.5635, 0.6485, 0.5118, 0.01364, 0.8624, 0.506, 0.5635, 0.6485, 0.5118, -0.0009796, 0.03042, 0.9995, 0.9343, 0.3537, 0.04344, 0.06461, -0.9942, -0.08593, -0.7758, 0.5754, 0.2589, -0.19, -0.9651, -0.1801, 0.06461, -0.9942, -0.08593, -0.4032, 0.913, 0.06307, -0.7758, 0.5754, 0.2589, -0.0003926, 0.006978, -1.0, -0.3627, -0.58, -0.7295, -0.6901, -0.07245, -0.72, -0.0003926, 0.006978, -1.0, 0.5011, -0.4543, -0.7366, -0.3627, -0.58, -0.7295, -0.0003926, 0.006978, -1.0, -0.6901, -0.07245, -0.72, -0.06503, 0.6976, -0.7135, -0.0003926, 0.006978, -1.0, 0.4918, 0.4695, -0.7333, 0.5011, -0.4543, -0.7366, -0.0003926, 0.006978, -1.0, -0.06503, 0.6976, -0.7135, 0.4918, 0.4695, -0.7333, 0.5011, -0.4543, -0.7366, -0.006274, -0.8641, -0.5033, -0.3627, -0.58, -0.7295, -0.06503, 0.6976, -0.7135, -0.6901, -0.07245, -0.72, -0.6824, 0.4701, -0.5598, -0.6901, -0.07245, -0.72, -0.3627, -0.58, -0.7295, -0.2486, -0.3135, -0.9165, -0.6901, -0.07245, -0.72, -0.2486, -0.3135, -0.9165, -0.4076, -0.09667, -0.908, -0.6901, -0.07245, -0.72, -0.4076, -0.09667, -0.908, -0.6824, 0.4701, -0.5598, 0.5011, -0.4543, -0.7366, 0.4918, 0.4695, -0.7333, 0.8292, 0.08701, -0.5522, -0.006274, -0.8641, -0.5033, -0.03095, -0.454, -0.8905, -0.3627, -0.58, -0.7295, -0.006274, -0.8641, -0.5033, 0.5011, -0.4543, -0.7366, 0.2933, -0.3289, -0.8977, -0.006274, -0.8641, -0.5033, 0.2933, -0.3289, -0.8977, -0.03095, -0.454, -0.8905, -0.03095, -0.454, -0.8905, -0.2486, -0.3135, -0.9165, -0.3627, -0.58, -0.7295, -0.06503, 0.6976, -0.7135, 0.002988, -0.03477, -0.9994, 0.4918, 0.4695, -0.7333, -0.06503, 0.6976, -0.7135, -0.6824, 0.4701, -0.5598, -0.2394, 0.2976, -0.9242, -0.06503, 0.6976, -0.7135, -0.06903, 0.832, -0.5504, 0.002988, -0.03477, -0.9994, -0.06503, 0.6976, -0.7135, -0.2394, 0.2976, -0.9242, -0.06903, 0.832, -0.5504, -0.4076, -0.09667, -0.908, -0.5231, 0.1575, -0.8376, -0.6824, 0.4701, -0.5598, -0.6824, 0.4701, -0.5598, -0.5231, 0.1575, -0.8376, -0.2394, 0.2976, -0.9242, 0.4918, 0.4695, -0.7333, 0.002988, -0.03477, -0.9994, 0.8292, 0.08701, -0.5522, 0.5011, -0.4543, -0.7366, 0.4568, -0.1494, -0.8769, 0.2933, -0.3289, -0.8977, 0.5011, -0.4543, -0.7366, 0.8292, 0.08701, -0.5522, 0.4568, -0.1494, -0.8769, 0.002988, -0.03477, -0.9994, 0.4507, 0.182, -0.8739, 0.8292, 0.08701, -0.5522, 0.8292, 0.08701, -0.5522, 0.4507, 0.182, -0.8739, 0.4568, -0.1494, -0.8769, 0.7619, -0.6212, 0.1833, 0.4992, -0.8419, 0.2049, 0.7263, -0.3517, -0.5906, 0.6401, 0.5474, -0.5391, 0.1985, 0.7369, -0.6462, 0.3569, 0.8841, 0.3016, 0.7263, -0.3517, -0.5906, 0.4992, -0.8419, 0.2049, 0.3605, -0.8536, -0.376, 0.1682, -0.9503, 0.2622, 0.3605, -0.8536, -0.376, 0.4992, -0.8419, 0.2049, -0.4118, 0.7105, -0.5707, -0.6862, 0.3584, -0.633, -0.814, 0.4867, 0.317, -0.7519, -0.6353, 0.1765, -0.7085, -0.3673, -0.6026, -0.3546, -0.931, 0.08691, -0.7085, -0.3673, -0.6026, -0.3311, -0.7154, -0.6153, -0.3546, -0.931, 0.08691, -0.06903, 0.832, -0.5504, -0.01252, 0.0249, -0.9996, 0.002988, -0.03477, -0.9994, 0.02182, -0.9991, -0.03726, 0.3605, -0.8536, -0.376, 0.1682, -0.9503, 0.2622, 0.02182, -0.9991, -0.03726, 0.3933, -0.0172, -0.9192, 0.3605, -0.8536, -0.376, 0.02182, -0.9991, -0.03726, 0.0005852, -0.999, -0.04571, 0.3933, -0.0172, -0.9192, 0.1682, -0.9503, 0.2622, -0.3546, -0.931, 0.08691, 0.02182, -0.9991, -0.03726, 0.0005852, -0.999, -0.04571, -0.5531, 0.02245, -0.8328, 0.3933, -0.0172, -0.9192, -0.3546, -0.931, 0.08691, -0.06215, -0.9967, -0.05196, 0.02182, -0.9991, -0.03726, 0.0005852, -0.999, -0.04571, -0.06215, -0.9967, -0.05196, -0.5531, 0.02245, -0.8328, -0.06215, -0.9967, -0.05196, -0.3311, -0.7154, -0.6153, -0.5531, 0.02245, -0.8328, -0.3311, -0.7154, -0.6153, -0.06215, -0.9967, -0.05196, -0.3546, -0.931, 0.08691, -0.06215, -0.9967, -0.05196, 0.0005852, -0.999, -0.04571, 0.02182, -0.9991, -0.03726, 0.3605, -0.8536, -0.376, 0.1212, -0.1292, -0.9842, -0.2394, 0.2976, -0.9242, 0.3605, -0.8536, -0.376, -0.2394, 0.2976, -0.9242, 0.7263, -0.3517, -0.5906, 0.1212, -0.1292, -0.9842, -0.06903, 0.832, -0.5504, -0.2394, 0.2976, -0.9242, -0.2394, 0.2976, -0.9242, -0.5231, 0.1575, -0.8376, 0.7263, -0.3517, -0.5906, -0.5231, 0.1575, -0.8376, -0.4076, -0.09667, -0.908, 0.7263, -0.3517, -0.5906, -0.4076, -0.09667, -0.908, 0.8526, -0.03291, -0.5215, 0.7263, -0.3517, -0.5906, -0.4076, -0.09667, -0.908, 0.7848, 0.266, -0.5597, 0.8526, -0.03291, -0.5215, -0.4076, -0.09667, -0.908, -0.2486, -0.3135, -0.9165, 0.7848, 0.266, -0.5597, -0.2486, -0.3135, -0.9165, 0.6401, 0.5474, -0.5391, 0.7848, 0.266, -0.5597, -0.2486, -0.3135, -0.9165, 0.1985, 0.7369, -0.6462, 0.6401, 0.5474, -0.5391, -0.2486, -0.3135, -0.9165, -0.03095, -0.454, -0.8905, 0.1985, 0.7369, -0.6462, -0.03095, -0.454, -0.8905, -0.1272, 0.8265, -0.5483, 0.1985, 0.7369, -0.6462, -0.03095, -0.454, -0.8905, -0.4118, 0.7105, -0.5707, -0.1272, 0.8265, -0.5483, -0.03095, -0.454, -0.8905, 0.2933, -0.3289, -0.8977, -0.4118, 0.7105, -0.5707, 0.2933, -0.3289, -0.8977, -0.6862, 0.3584, -0.633, -0.4118, 0.7105, -0.5707, 0.2933, -0.3289, -0.8977, 0.4568, -0.1494, -0.8769, -0.6862, 0.3584, -0.633, 0.4568, -0.1494, -0.8769, -0.8321, 0.009719, -0.5546, -0.6862, 0.3584, -0.633, 0.4568, -0.1494, -0.8769, 0.4507, 0.182, -0.8739, -0.8321, 0.009719, -0.5546, 0.4507, 0.182, -0.8739, -0.7085, -0.3673, -0.6026, -0.8321, 0.009719, -0.5546, 0.4507, 0.182, -0.8739, 0.002988, -0.03477, -0.9994, -0.7085, -0.3673, -0.6026, 0.002988, -0.03477, -0.9994, -0.3311, -0.7154, -0.6153, -0.7085, -0.3673, -0.6026, 0.002988, -0.03477, -0.9994, -0.01252, 0.0249, -0.9996, -0.3311, -0.7154, -0.6153, 0.3933, -0.0172, -0.9192, -0.5531, 0.02245, -0.8328, 0.3605, -0.8536, -0.376, -0.5531, 0.02245, -0.8328, -0.3311, -0.7154, -0.6153, 0.3605, -0.8536, -0.376])] * 3)])

# ---- objects
ob_item = bpy.data.objects.new('item', me_healball)

# ---- transforms, parenting, visibility, modifiers, constraints
ob_item.location = (0.0, 0.0, 0.0)
_vg = ob_item.vertex_groups.new(name='Monsterball')
_vg = ob_item.vertex_groups.new(name='Origin')
_vg = ob_item.vertex_groups.new(name='Ball')
_vg = ob_item.vertex_groups.new(name='loc_body')
_vg = ob_item.vertex_groups.new(name='Body')
_vg = ob_item.vertex_groups.new(name='Down')
_vg.add([0, 1, 2, 3, 4, 5, 6, 7, 8, 9, 10, 11, 12, 13, 14, 15, 16, 17, 18, 19, 20, 21, 22, 23, 24, 25, 26, 27, 28, 29, 30, 31, 32, 33, 34, 55, 56, 57, 58, 59, 60, 61, 62, 63, 64, 65, 66, 67, 68, 69, 70, 71, 72, 73], 1.0, 'REPLACE')
_vg = ob_item.vertex_groups.new(name='Up')
_vg.add([35, 36, 37, 38, 39, 40, 41, 42, 43, 44, 45, 46, 47, 48, 49, 50, 51, 52, 53, 54, 74, 75, 76, 77, 78, 79, 80, 81, 82, 83, 84, 85, 86, 87, 88, 89, 90, 91, 92, 93, 94, 95, 96, 97, 98, 99, 100, 101, 102, 103, 104, 105, 106, 107, 108, 109, 110, 111, 112, 113], 1.0, 'REPLACE')
_vg = ob_item.vertex_groups.new(name='HealBall')
_m = ob_item.modifiers.new('Armature', 'ARMATURE')

# ---- collection membership
scene.collection.objects.link(ob_item)

# ---- scene / render settings (as saved in the file)
scene.frame_start = 1; scene.frame_end = 250; scene.frame_set(0)
scene.render.engine = 'BLENDER_EEVEE_NEXT'
bpy.context.view_layer.update()

# ---- added for rendering (the .blend has no active camera and no usable light): camera, sun
cam_auto = bpy.data.cameras.new('AutoCamera')
cam_auto.lens = 50.0
cam_auto.sensor_width = 36.0
cam_auto.clip_end = 1000.0
ob_auto_camera = bpy.data.objects.new('AutoCamera', cam_auto)
scene.collection.objects.link(ob_auto_camera)
ob_auto_camera.location = (9.62509, -11.4259, 10.7001)
ob_auto_camera.rotation_euler = (1.09748, -7.21219e-08, 0.694738)
scene.camera = ob_auto_camera
light_auto_sun = bpy.data.lights.new('AutoSun', 'SUN')
light_auto_sun.energy = 3.0
light_auto_sun.angle = 0.0523599
ob_auto_sun = bpy.data.objects.new('AutoSun', light_auto_sun)
scene.collection.objects.link(ob_auto_sun)
ob_auto_sun.rotation_euler = (0.872665, 0.174533, 0.523599)
bpy.context.view_layer.update()
